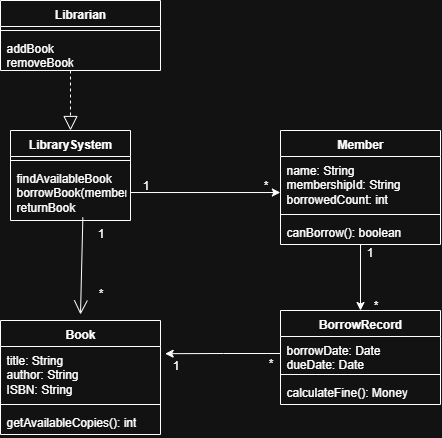

The diagram above was exported from draw.io. Its source (the exported page's mxGraphModel, read from the mxfile embedded in the PNG):
<mxGraphModel dx="1068" dy="548" grid="1" gridSize="10" guides="1" tooltips="1" connect="1" arrows="1" fold="1" page="1" pageScale="1" pageWidth="827" pageHeight="1169" math="0" shadow="0">
  <root>
    <mxCell id="0" />
    <mxCell id="1" parent="0" />
    <mxCell id="KHVDl4Y0s0afQ3gkiuj1-1" value="Librarian" style="swimlane;fontStyle=1;align=center;verticalAlign=top;childLayout=stackLayout;horizontal=1;startSize=26;horizontalStack=0;resizeParent=1;resizeParentMax=0;resizeLast=0;collapsible=1;marginBottom=0;whiteSpace=wrap;html=1;" vertex="1" parent="1">
      <mxGeometry x="40" y="50" width="160" height="70" as="geometry" />
    </mxCell>
    <mxCell id="KHVDl4Y0s0afQ3gkiuj1-3" value="" style="line;strokeWidth=1;fillColor=none;align=left;verticalAlign=middle;spacingTop=-1;spacingLeft=3;spacingRight=3;rotatable=0;labelPosition=right;points=[];portConstraint=eastwest;strokeColor=inherit;" vertex="1" parent="KHVDl4Y0s0afQ3gkiuj1-1">
      <mxGeometry y="26" width="160" height="8" as="geometry" />
    </mxCell>
    <mxCell id="KHVDl4Y0s0afQ3gkiuj1-4" value="&lt;div&gt;addBook&lt;/div&gt;&lt;div&gt;removeBook&lt;/div&gt;" style="text;strokeColor=none;fillColor=none;align=left;verticalAlign=top;spacingLeft=4;spacingRight=4;overflow=hidden;rotatable=0;points=[[0,0.5],[1,0.5]];portConstraint=eastwest;whiteSpace=wrap;html=1;" vertex="1" parent="KHVDl4Y0s0afQ3gkiuj1-1">
      <mxGeometry y="34" width="160" height="36" as="geometry" />
    </mxCell>
    <mxCell id="KHVDl4Y0s0afQ3gkiuj1-5" value="LibrarySystem" style="swimlane;fontStyle=1;align=center;verticalAlign=top;childLayout=stackLayout;horizontal=1;startSize=26;horizontalStack=0;resizeParent=1;resizeParentMax=0;resizeLast=0;collapsible=1;marginBottom=0;whiteSpace=wrap;html=1;" vertex="1" parent="1">
      <mxGeometry x="50" y="180" width="120" height="90" as="geometry" />
    </mxCell>
    <mxCell id="KHVDl4Y0s0afQ3gkiuj1-7" value="" style="line;strokeWidth=1;fillColor=none;align=left;verticalAlign=middle;spacingTop=-1;spacingLeft=3;spacingRight=3;rotatable=0;labelPosition=right;points=[];portConstraint=eastwest;strokeColor=inherit;" vertex="1" parent="KHVDl4Y0s0afQ3gkiuj1-5">
      <mxGeometry y="26" width="120" height="8" as="geometry" />
    </mxCell>
    <mxCell id="KHVDl4Y0s0afQ3gkiuj1-8" value="&lt;div&gt;findAvailableBook&lt;/div&gt;&lt;div&gt;borrowBook(member&lt;/div&gt;&lt;div&gt;returnBook&lt;/div&gt;" style="text;strokeColor=none;fillColor=none;align=left;verticalAlign=top;spacingLeft=4;spacingRight=4;overflow=hidden;rotatable=0;points=[[0,0.5],[1,0.5]];portConstraint=eastwest;whiteSpace=wrap;html=1;" vertex="1" parent="KHVDl4Y0s0afQ3gkiuj1-5">
      <mxGeometry y="34" width="120" height="56" as="geometry" />
    </mxCell>
    <mxCell id="KHVDl4Y0s0afQ3gkiuj1-23" style="edgeStyle=orthogonalEdgeStyle;rounded=0;orthogonalLoop=1;jettySize=auto;html=1;entryX=0.5;entryY=0;entryDx=0;entryDy=0;" edge="1" parent="1" source="KHVDl4Y0s0afQ3gkiuj1-9" target="KHVDl4Y0s0afQ3gkiuj1-13">
      <mxGeometry relative="1" as="geometry" />
    </mxCell>
    <mxCell id="KHVDl4Y0s0afQ3gkiuj1-9" value="Member" style="swimlane;fontStyle=1;align=center;verticalAlign=top;childLayout=stackLayout;horizontal=1;startSize=26;horizontalStack=0;resizeParent=1;resizeParentMax=0;resizeLast=0;collapsible=1;marginBottom=0;whiteSpace=wrap;html=1;" vertex="1" parent="1">
      <mxGeometry x="320" y="180" width="160" height="114" as="geometry" />
    </mxCell>
    <mxCell id="KHVDl4Y0s0afQ3gkiuj1-10" value="&lt;div&gt;name: String&lt;/div&gt;&lt;div&gt;membershipId: String&lt;/div&gt;&lt;div&gt;borrowedCount: int&lt;/div&gt;" style="text;strokeColor=none;fillColor=none;align=left;verticalAlign=top;spacingLeft=4;spacingRight=4;overflow=hidden;rotatable=0;points=[[0,0.5],[1,0.5]];portConstraint=eastwest;whiteSpace=wrap;html=1;" vertex="1" parent="KHVDl4Y0s0afQ3gkiuj1-9">
      <mxGeometry y="26" width="160" height="54" as="geometry" />
    </mxCell>
    <mxCell id="KHVDl4Y0s0afQ3gkiuj1-11" value="" style="line;strokeWidth=1;fillColor=none;align=left;verticalAlign=middle;spacingTop=-1;spacingLeft=3;spacingRight=3;rotatable=0;labelPosition=right;points=[];portConstraint=eastwest;strokeColor=inherit;" vertex="1" parent="KHVDl4Y0s0afQ3gkiuj1-9">
      <mxGeometry y="80" width="160" height="8" as="geometry" />
    </mxCell>
    <mxCell id="KHVDl4Y0s0afQ3gkiuj1-12" value="&lt;div&gt;&lt;span style=&quot;background-color: transparent; color: light-dark(rgb(0, 0, 0), rgb(255, 255, 255));&quot;&gt;canBorrow(): boolean&lt;/span&gt;&lt;/div&gt;" style="text;strokeColor=none;fillColor=none;align=left;verticalAlign=top;spacingLeft=4;spacingRight=4;overflow=hidden;rotatable=0;points=[[0,0.5],[1,0.5]];portConstraint=eastwest;whiteSpace=wrap;html=1;" vertex="1" parent="KHVDl4Y0s0afQ3gkiuj1-9">
      <mxGeometry y="88" width="160" height="26" as="geometry" />
    </mxCell>
    <mxCell id="KHVDl4Y0s0afQ3gkiuj1-13" value="BorrowRecord" style="swimlane;fontStyle=1;align=center;verticalAlign=top;childLayout=stackLayout;horizontal=1;startSize=26;horizontalStack=0;resizeParent=1;resizeParentMax=0;resizeLast=0;collapsible=1;marginBottom=0;whiteSpace=wrap;html=1;" vertex="1" parent="1">
      <mxGeometry x="320" y="360" width="160" height="94" as="geometry" />
    </mxCell>
    <mxCell id="KHVDl4Y0s0afQ3gkiuj1-14" value="&lt;div&gt;borrowDate: Date&lt;/div&gt;&lt;div&gt;&lt;span style=&quot;background-color: transparent; color: light-dark(rgb(0, 0, 0), rgb(255, 255, 255));&quot;&gt;dueDate: Date&lt;/span&gt;&lt;/div&gt;" style="text;strokeColor=none;fillColor=none;align=left;verticalAlign=top;spacingLeft=4;spacingRight=4;overflow=hidden;rotatable=0;points=[[0,0.5],[1,0.5]];portConstraint=eastwest;whiteSpace=wrap;html=1;" vertex="1" parent="KHVDl4Y0s0afQ3gkiuj1-13">
      <mxGeometry y="26" width="160" height="34" as="geometry" />
    </mxCell>
    <mxCell id="KHVDl4Y0s0afQ3gkiuj1-15" value="" style="line;strokeWidth=1;fillColor=none;align=left;verticalAlign=middle;spacingTop=-1;spacingLeft=3;spacingRight=3;rotatable=0;labelPosition=right;points=[];portConstraint=eastwest;strokeColor=inherit;" vertex="1" parent="KHVDl4Y0s0afQ3gkiuj1-13">
      <mxGeometry y="60" width="160" height="8" as="geometry" />
    </mxCell>
    <mxCell id="KHVDl4Y0s0afQ3gkiuj1-16" value="calculateFine(): Money" style="text;strokeColor=none;fillColor=none;align=left;verticalAlign=top;spacingLeft=4;spacingRight=4;overflow=hidden;rotatable=0;points=[[0,0.5],[1,0.5]];portConstraint=eastwest;whiteSpace=wrap;html=1;" vertex="1" parent="KHVDl4Y0s0afQ3gkiuj1-13">
      <mxGeometry y="68" width="160" height="26" as="geometry" />
    </mxCell>
    <mxCell id="KHVDl4Y0s0afQ3gkiuj1-21" value="" style="endArrow=block;dashed=1;endFill=0;endSize=12;html=1;rounded=0;" edge="1" parent="1" target="KHVDl4Y0s0afQ3gkiuj1-5">
      <mxGeometry width="160" relative="1" as="geometry">
        <mxPoint x="110" y="120" as="sourcePoint" />
        <mxPoint x="240" y="140" as="targetPoint" />
      </mxGeometry>
    </mxCell>
    <mxCell id="KHVDl4Y0s0afQ3gkiuj1-22" style="edgeStyle=orthogonalEdgeStyle;rounded=0;orthogonalLoop=1;jettySize=auto;html=1;entryX=-0.001;entryY=0.667;entryDx=0;entryDy=0;entryPerimeter=0;" edge="1" parent="1" source="KHVDl4Y0s0afQ3gkiuj1-8" target="KHVDl4Y0s0afQ3gkiuj1-10">
      <mxGeometry relative="1" as="geometry" />
    </mxCell>
    <mxCell id="KHVDl4Y0s0afQ3gkiuj1-24" style="edgeStyle=orthogonalEdgeStyle;rounded=0;orthogonalLoop=1;jettySize=auto;html=1;entryX=1.029;entryY=0.096;entryDx=0;entryDy=0;entryPerimeter=0;" edge="1" parent="1" source="KHVDl4Y0s0afQ3gkiuj1-14">
      <mxGeometry relative="1" as="geometry">
        <mxPoint x="204.64" y="403.18399999999997" as="targetPoint" />
      </mxGeometry>
    </mxCell>
    <mxCell id="KHVDl4Y0s0afQ3gkiuj1-28" value="" style="endArrow=open;endFill=1;endSize=12;html=1;rounded=0;exitX=0.603;exitY=0.945;exitDx=0;exitDy=0;exitPerimeter=0;entryX=0.5;entryY=0;entryDx=0;entryDy=0;" edge="1" parent="1" source="KHVDl4Y0s0afQ3gkiuj1-8">
      <mxGeometry width="160" relative="1" as="geometry">
        <mxPoint x="70" y="590" as="sourcePoint" />
        <mxPoint x="120" y="364" as="targetPoint" />
      </mxGeometry>
    </mxCell>
    <mxCell id="KHVDl4Y0s0afQ3gkiuj1-30" value="Book" style="swimlane;fontStyle=1;align=center;verticalAlign=top;childLayout=stackLayout;horizontal=1;startSize=26;horizontalStack=0;resizeParent=1;resizeParentMax=0;resizeLast=0;collapsible=1;marginBottom=0;whiteSpace=wrap;html=1;" vertex="1" parent="1">
      <mxGeometry x="40" y="370" width="160" height="114" as="geometry" />
    </mxCell>
    <mxCell id="KHVDl4Y0s0afQ3gkiuj1-31" value="&lt;div&gt;title: String&lt;/div&gt;&lt;div&gt;author: String&lt;/div&gt;&lt;div&gt;ISBN: String&lt;/div&gt;" style="text;strokeColor=none;fillColor=none;align=left;verticalAlign=top;spacingLeft=4;spacingRight=4;overflow=hidden;rotatable=0;points=[[0,0.5],[1,0.5]];portConstraint=eastwest;whiteSpace=wrap;html=1;" vertex="1" parent="KHVDl4Y0s0afQ3gkiuj1-30">
      <mxGeometry y="26" width="160" height="54" as="geometry" />
    </mxCell>
    <mxCell id="KHVDl4Y0s0afQ3gkiuj1-32" value="" style="line;strokeWidth=1;fillColor=none;align=left;verticalAlign=middle;spacingTop=-1;spacingLeft=3;spacingRight=3;rotatable=0;labelPosition=right;points=[];portConstraint=eastwest;strokeColor=inherit;" vertex="1" parent="KHVDl4Y0s0afQ3gkiuj1-30">
      <mxGeometry y="80" width="160" height="8" as="geometry" />
    </mxCell>
    <mxCell id="KHVDl4Y0s0afQ3gkiuj1-33" value="getAvailableCopies(): int" style="text;strokeColor=none;fillColor=none;align=left;verticalAlign=top;spacingLeft=4;spacingRight=4;overflow=hidden;rotatable=0;points=[[0,0.5],[1,0.5]];portConstraint=eastwest;whiteSpace=wrap;html=1;" vertex="1" parent="KHVDl4Y0s0afQ3gkiuj1-30">
      <mxGeometry y="88" width="160" height="26" as="geometry" />
    </mxCell>
    <mxCell id="KHVDl4Y0s0afQ3gkiuj1-34" value="1" style="text;html=1;align=center;verticalAlign=middle;resizable=0;points=[];autosize=1;strokeColor=none;fillColor=none;" vertex="1" parent="1">
      <mxGeometry x="170" y="220" width="30" height="30" as="geometry" />
    </mxCell>
    <mxCell id="KHVDl4Y0s0afQ3gkiuj1-35" value="*" style="text;html=1;align=center;verticalAlign=middle;resizable=0;points=[];autosize=1;strokeColor=none;fillColor=none;" vertex="1" parent="1">
      <mxGeometry x="290" y="220" width="30" height="30" as="geometry" />
    </mxCell>
    <mxCell id="KHVDl4Y0s0afQ3gkiuj1-36" value="1" style="text;html=1;align=center;verticalAlign=middle;resizable=0;points=[];autosize=1;strokeColor=none;fillColor=none;" vertex="1" parent="1">
      <mxGeometry x="125" y="268" width="30" height="30" as="geometry" />
    </mxCell>
    <mxCell id="KHVDl4Y0s0afQ3gkiuj1-37" value="*" style="text;html=1;align=center;verticalAlign=middle;resizable=0;points=[];autosize=1;strokeColor=none;fillColor=none;" vertex="1" parent="1">
      <mxGeometry x="125" y="328" width="30" height="30" as="geometry" />
    </mxCell>
    <mxCell id="KHVDl4Y0s0afQ3gkiuj1-38" value="1" style="text;html=1;align=center;verticalAlign=middle;resizable=0;points=[];autosize=1;strokeColor=none;fillColor=none;" vertex="1" parent="1">
      <mxGeometry x="394" y="287" width="30" height="30" as="geometry" />
    </mxCell>
    <mxCell id="KHVDl4Y0s0afQ3gkiuj1-39" value="*" style="text;html=1;align=center;verticalAlign=middle;resizable=0;points=[];autosize=1;strokeColor=none;fillColor=none;" vertex="1" parent="1">
      <mxGeometry x="400" y="340" width="30" height="30" as="geometry" />
    </mxCell>
    <mxCell id="KHVDl4Y0s0afQ3gkiuj1-40" value="1" style="text;html=1;align=center;verticalAlign=middle;resizable=0;points=[];autosize=1;strokeColor=none;fillColor=none;" vertex="1" parent="1">
      <mxGeometry x="200" y="400" width="30" height="30" as="geometry" />
    </mxCell>
    <mxCell id="KHVDl4Y0s0afQ3gkiuj1-42" value="*" style="text;html=1;align=center;verticalAlign=middle;resizable=0;points=[];autosize=1;strokeColor=none;fillColor=none;" vertex="1" parent="1">
      <mxGeometry x="295" y="398" width="30" height="30" as="geometry" />
    </mxCell>
  </root>
</mxGraphModel>